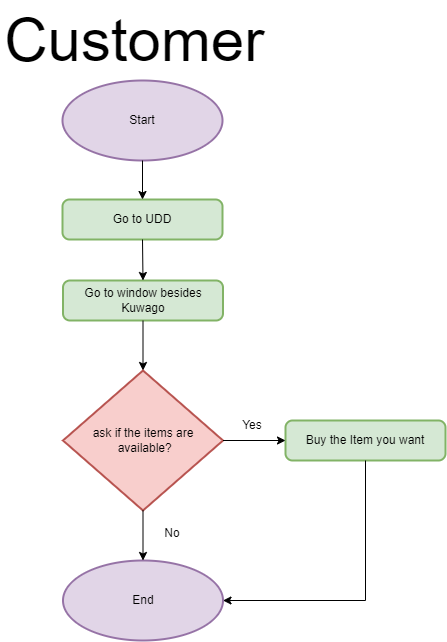

The diagram above was exported from draw.io. Its source (the exported page's mxGraphModel, read from the mxfile embedded in the PNG):
<mxGraphModel dx="1914" dy="957" grid="1" gridSize="10" guides="1" tooltips="1" connect="1" arrows="1" fold="1" page="1" pageScale="1" pageWidth="1200" pageHeight="1200" math="0" shadow="0">
  <root>
    <mxCell id="0" />
    <mxCell id="1" parent="0" />
    <mxCell id="UP49rVRY-dsadH2nPNf--1" value="&lt;font style=&quot;font-size: 60px;&quot;&gt;Customer&amp;nbsp;&lt;/font&gt;" style="text;html=1;strokeColor=none;fillColor=none;align=center;verticalAlign=middle;whiteSpace=wrap;rounded=0;" parent="1" vertex="1">
      <mxGeometry x="458" y="40" width="285" height="80" as="geometry" />
    </mxCell>
    <mxCell id="UP49rVRY-dsadH2nPNf--2" value="Start" style="strokeWidth=2;html=1;shape=mxgraph.flowchart.start_2;whiteSpace=wrap;fillColor=#e1d5e7;strokeColor=#9673a6;" parent="1" vertex="1">
      <mxGeometry x="520" y="120" width="160" height="80" as="geometry" />
    </mxCell>
    <mxCell id="CKC5ahTV1G5Y7JT20lKO-1" value="Go to UDD" style="rounded=1;whiteSpace=wrap;html=1;absoluteArcSize=1;arcSize=14;strokeWidth=2;fillColor=#d5e8d4;strokeColor=#82b366;" parent="1" vertex="1">
      <mxGeometry x="520" y="239" width="160" height="40" as="geometry" />
    </mxCell>
    <mxCell id="CKC5ahTV1G5Y7JT20lKO-2" value="Go to window besides Kuwago" style="rounded=1;whiteSpace=wrap;html=1;absoluteArcSize=1;arcSize=14;strokeWidth=2;fillColor=#d5e8d4;strokeColor=#82b366;" parent="1" vertex="1">
      <mxGeometry x="520.5" y="320" width="160" height="40" as="geometry" />
    </mxCell>
    <mxCell id="CKC5ahTV1G5Y7JT20lKO-4" value="End" style="strokeWidth=2;html=1;shape=mxgraph.flowchart.start_2;whiteSpace=wrap;fillColor=#e1d5e7;strokeColor=#9673a6;" parent="1" vertex="1">
      <mxGeometry x="520.5" y="600" width="160" height="80" as="geometry" />
    </mxCell>
    <mxCell id="CKC5ahTV1G5Y7JT20lKO-5" value="" style="endArrow=classic;html=1;rounded=0;exitX=0.5;exitY=1;exitDx=0;exitDy=0;exitPerimeter=0;entryX=0.5;entryY=0;entryDx=0;entryDy=0;" parent="1" source="UP49rVRY-dsadH2nPNf--2" target="CKC5ahTV1G5Y7JT20lKO-1" edge="1">
      <mxGeometry width="50" height="50" relative="1" as="geometry">
        <mxPoint x="610" y="220" as="sourcePoint" />
        <mxPoint x="660" y="170" as="targetPoint" />
      </mxGeometry>
    </mxCell>
    <mxCell id="CKC5ahTV1G5Y7JT20lKO-6" value="" style="endArrow=classic;html=1;rounded=0;exitX=0.5;exitY=1;exitDx=0;exitDy=0;entryX=0.5;entryY=0;entryDx=0;entryDy=0;" parent="1" source="CKC5ahTV1G5Y7JT20lKO-1" target="CKC5ahTV1G5Y7JT20lKO-2" edge="1">
      <mxGeometry width="50" height="50" relative="1" as="geometry">
        <mxPoint x="670" y="310" as="sourcePoint" />
        <mxPoint x="720" y="260" as="targetPoint" />
      </mxGeometry>
    </mxCell>
    <mxCell id="CKC5ahTV1G5Y7JT20lKO-7" value="" style="endArrow=classic;html=1;rounded=0;exitX=0.5;exitY=1;exitDx=0;exitDy=0;entryX=0.5;entryY=0;entryDx=0;entryDy=0;entryPerimeter=0;" parent="1" source="CKC5ahTV1G5Y7JT20lKO-2" target="xtIkzJmcVSUJCJfhL94Y-1" edge="1">
      <mxGeometry width="50" height="50" relative="1" as="geometry">
        <mxPoint x="650" y="390" as="sourcePoint" />
        <mxPoint x="600.5" y="400" as="targetPoint" />
      </mxGeometry>
    </mxCell>
    <mxCell id="xtIkzJmcVSUJCJfhL94Y-1" value="ask if the items are&lt;br&gt;&amp;nbsp;available?" style="strokeWidth=2;html=1;shape=mxgraph.flowchart.decision;whiteSpace=wrap;fillColor=#f8cecc;strokeColor=#b85450;" parent="1" vertex="1">
      <mxGeometry x="520.5" y="410" width="160" height="140" as="geometry" />
    </mxCell>
    <mxCell id="xtIkzJmcVSUJCJfhL94Y-3" value="Buy the Item you want" style="rounded=1;whiteSpace=wrap;html=1;absoluteArcSize=1;arcSize=14;strokeWidth=2;fillColor=#d5e8d4;strokeColor=#82b366;" parent="1" vertex="1">
      <mxGeometry x="743" y="460" width="160" height="40" as="geometry" />
    </mxCell>
    <mxCell id="xtIkzJmcVSUJCJfhL94Y-7" value="" style="endArrow=classic;html=1;rounded=0;exitX=1;exitY=0.5;exitDx=0;exitDy=0;exitPerimeter=0;entryX=0;entryY=0.5;entryDx=0;entryDy=0;" parent="1" source="xtIkzJmcVSUJCJfhL94Y-1" target="xtIkzJmcVSUJCJfhL94Y-3" edge="1">
      <mxGeometry width="50" height="50" relative="1" as="geometry">
        <mxPoint x="670" y="530" as="sourcePoint" />
        <mxPoint x="740" y="480" as="targetPoint" />
      </mxGeometry>
    </mxCell>
    <mxCell id="xtIkzJmcVSUJCJfhL94Y-8" value="Yes" style="text;html=1;strokeColor=none;fillColor=none;align=center;verticalAlign=middle;whiteSpace=wrap;rounded=0;" parent="1" vertex="1">
      <mxGeometry x="680" y="450" width="60" height="30" as="geometry" />
    </mxCell>
    <mxCell id="xtIkzJmcVSUJCJfhL94Y-9" value="" style="endArrow=classic;html=1;rounded=0;exitX=0.5;exitY=1;exitDx=0;exitDy=0;entryX=1;entryY=0.5;entryDx=0;entryDy=0;entryPerimeter=0;" parent="1" source="xtIkzJmcVSUJCJfhL94Y-3" target="CKC5ahTV1G5Y7JT20lKO-4" edge="1">
      <mxGeometry width="50" height="50" relative="1" as="geometry">
        <mxPoint x="830" y="610" as="sourcePoint" />
        <mxPoint x="880" y="560" as="targetPoint" />
        <Array as="points">
          <mxPoint x="823" y="640" />
        </Array>
      </mxGeometry>
    </mxCell>
    <mxCell id="xtIkzJmcVSUJCJfhL94Y-10" value="" style="endArrow=classic;html=1;rounded=0;exitX=0.5;exitY=1;exitDx=0;exitDy=0;exitPerimeter=0;entryX=0.5;entryY=0;entryDx=0;entryDy=0;entryPerimeter=0;" parent="1" source="xtIkzJmcVSUJCJfhL94Y-1" target="CKC5ahTV1G5Y7JT20lKO-4" edge="1">
      <mxGeometry width="50" height="50" relative="1" as="geometry">
        <mxPoint x="680" y="590" as="sourcePoint" />
        <mxPoint x="730" y="540" as="targetPoint" />
      </mxGeometry>
    </mxCell>
    <mxCell id="xtIkzJmcVSUJCJfhL94Y-11" value="&lt;br&gt;No" style="text;html=1;strokeColor=none;fillColor=none;align=center;verticalAlign=middle;whiteSpace=wrap;rounded=0;" parent="1" vertex="1">
      <mxGeometry x="600" y="550" width="60" height="30" as="geometry" />
    </mxCell>
  </root>
</mxGraphModel>